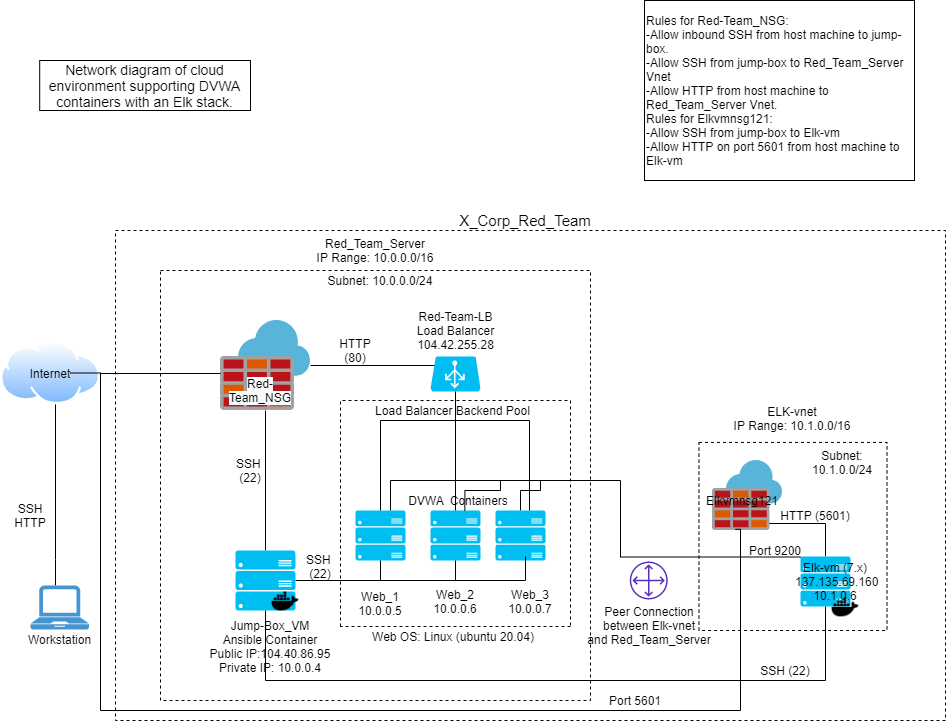

The diagram above was exported from draw.io. Its source (the exported page's mxGraphModel, read from the mxfile embedded in the PNG):
<mxGraphModel dx="868" dy="450" grid="1" gridSize="10" guides="1" tooltips="1" connect="1" arrows="1" fold="1" page="1" pageScale="1" pageWidth="1100" pageHeight="850" math="0" shadow="0">
  <root>
    <mxCell id="0" />
    <mxCell id="1" parent="0" />
    <mxCell id="LVY7-KXfHQ3T9bTWxuJc-5" value="" style="rounded=0;whiteSpace=wrap;html=1;dashed=1;" parent="1" vertex="1">
      <mxGeometry x="195" y="290" width="830" height="490" as="geometry" />
    </mxCell>
    <mxCell id="El8OPbZmLl--j9WTkF2s-1" value="" style="whiteSpace=wrap;html=1;aspect=fixed;dashed=1;" parent="1" vertex="1">
      <mxGeometry x="240" y="330" width="430" height="430" as="geometry" />
    </mxCell>
    <mxCell id="El8OPbZmLl--j9WTkF2s-2" value="" style="aspect=fixed;perimeter=ellipsePerimeter;html=1;align=center;shadow=0;dashed=0;spacingTop=3;image;image=img/lib/active_directory/internet_cloud.svg;" parent="1" vertex="1">
      <mxGeometry x="80" y="401.03000000000003" width="100" height="63" as="geometry" />
    </mxCell>
    <mxCell id="El8OPbZmLl--j9WTkF2s-37" value="" style="edgeStyle=orthogonalEdgeStyle;rounded=0;orthogonalLoop=1;jettySize=auto;html=1;endArrow=none;endFill=0;" parent="1" source="El8OPbZmLl--j9WTkF2s-4" edge="1">
      <mxGeometry relative="1" as="geometry">
        <mxPoint x="460" y="640" as="targetPoint" />
      </mxGeometry>
    </mxCell>
    <mxCell id="El8OPbZmLl--j9WTkF2s-4" value="" style="verticalLabelPosition=bottom;html=1;verticalAlign=top;align=center;strokeColor=none;fillColor=#00BEF2;shape=mxgraph.azure.server_rack;" parent="1" vertex="1">
      <mxGeometry x="435" y="570" width="50" height="50" as="geometry" />
    </mxCell>
    <mxCell id="LVY7-KXfHQ3T9bTWxuJc-20" style="edgeStyle=orthogonalEdgeStyle;rounded=0;orthogonalLoop=1;jettySize=auto;html=1;endArrow=none;endFill=0;" parent="1" source="El8OPbZmLl--j9WTkF2s-5" edge="1">
      <mxGeometry relative="1" as="geometry">
        <mxPoint x="620" y="540" as="targetPoint" />
      </mxGeometry>
    </mxCell>
    <mxCell id="El8OPbZmLl--j9WTkF2s-5" value="" style="verticalLabelPosition=bottom;html=1;verticalAlign=top;align=center;strokeColor=none;fillColor=#00BEF2;shape=mxgraph.azure.server_rack;" parent="1" vertex="1">
      <mxGeometry x="575" y="570" width="50" height="50" as="geometry" />
    </mxCell>
    <mxCell id="El8OPbZmLl--j9WTkF2s-38" style="edgeStyle=orthogonalEdgeStyle;rounded=0;orthogonalLoop=1;jettySize=auto;html=1;endArrow=none;endFill=0;" parent="1" source="El8OPbZmLl--j9WTkF2s-6" edge="1">
      <mxGeometry relative="1" as="geometry">
        <mxPoint x="535" y="640" as="targetPoint" />
      </mxGeometry>
    </mxCell>
    <mxCell id="El8OPbZmLl--j9WTkF2s-6" value="" style="verticalLabelPosition=bottom;html=1;verticalAlign=top;align=center;strokeColor=none;fillColor=#00BEF2;shape=mxgraph.azure.server_rack;" parent="1" vertex="1">
      <mxGeometry x="510" y="570" width="50" height="50" as="geometry" />
    </mxCell>
    <mxCell id="El8OPbZmLl--j9WTkF2s-32" value="" style="edgeStyle=orthogonalEdgeStyle;rounded=0;orthogonalLoop=1;jettySize=auto;html=1;" parent="1" source="El8OPbZmLl--j9WTkF2s-8" edge="1">
      <mxGeometry relative="1" as="geometry">
        <mxPoint x="528" y="425" as="targetPoint" />
      </mxGeometry>
    </mxCell>
    <mxCell id="El8OPbZmLl--j9WTkF2s-33" style="edgeStyle=orthogonalEdgeStyle;rounded=0;orthogonalLoop=1;jettySize=auto;html=1;endArrow=none;endFill=0;" parent="1" source="El8OPbZmLl--j9WTkF2s-8" target="El8OPbZmLl--j9WTkF2s-9" edge="1">
      <mxGeometry relative="1" as="geometry" />
    </mxCell>
    <mxCell id="El8OPbZmLl--j9WTkF2s-8" value="" style="aspect=fixed;html=1;points=[];align=center;image;fontSize=12;image=img/lib/mscae/Azure_Firewall.svg;" parent="1" vertex="1">
      <mxGeometry x="300" y="380" width="90" height="90" as="geometry" />
    </mxCell>
    <mxCell id="El8OPbZmLl--j9WTkF2s-35" value="" style="edgeStyle=orthogonalEdgeStyle;rounded=0;orthogonalLoop=1;jettySize=auto;html=1;endArrow=none;endFill=0;" parent="1" source="El8OPbZmLl--j9WTkF2s-9" edge="1">
      <mxGeometry relative="1" as="geometry">
        <mxPoint x="605" y="616" as="targetPoint" />
        <Array as="points">
          <mxPoint x="605" y="640" />
          <mxPoint x="605" y="616" />
        </Array>
      </mxGeometry>
    </mxCell>
    <mxCell id="El8OPbZmLl--j9WTkF2s-9" value="" style="verticalLabelPosition=bottom;html=1;verticalAlign=top;align=center;strokeColor=none;fillColor=#00BEF2;shape=mxgraph.azure.server_rack;" parent="1" vertex="1">
      <mxGeometry x="315" y="610" width="60" height="60" as="geometry" />
    </mxCell>
    <mxCell id="El8OPbZmLl--j9WTkF2s-39" value="" style="edgeStyle=orthogonalEdgeStyle;rounded=0;orthogonalLoop=1;jettySize=auto;html=1;endArrow=none;endFill=0;exitX=0.5;exitY=1;exitDx=0;exitDy=0;exitPerimeter=0;" parent="1" source="El8OPbZmLl--j9WTkF2s-11" target="El8OPbZmLl--j9WTkF2s-6" edge="1">
      <mxGeometry relative="1" as="geometry" />
    </mxCell>
    <mxCell id="El8OPbZmLl--j9WTkF2s-40" style="edgeStyle=orthogonalEdgeStyle;rounded=0;orthogonalLoop=1;jettySize=auto;html=1;endArrow=none;endFill=0;" parent="1" source="El8OPbZmLl--j9WTkF2s-11" target="El8OPbZmLl--j9WTkF2s-4" edge="1">
      <mxGeometry relative="1" as="geometry">
        <Array as="points">
          <mxPoint x="535" y="480" />
          <mxPoint x="460" y="480" />
        </Array>
      </mxGeometry>
    </mxCell>
    <mxCell id="El8OPbZmLl--j9WTkF2s-42" style="edgeStyle=orthogonalEdgeStyle;rounded=0;orthogonalLoop=1;jettySize=auto;html=1;endArrow=none;endFill=0;" parent="1" source="El8OPbZmLl--j9WTkF2s-11" edge="1">
      <mxGeometry relative="1" as="geometry">
        <mxPoint x="609" y="570" as="targetPoint" />
        <Array as="points">
          <mxPoint x="535" y="480" />
          <mxPoint x="609" y="480" />
        </Array>
      </mxGeometry>
    </mxCell>
    <mxCell id="El8OPbZmLl--j9WTkF2s-11" value="" style="verticalLabelPosition=bottom;html=1;verticalAlign=top;align=center;strokeColor=none;fillColor=#00BEF2;shape=mxgraph.azure.azure_load_balancer;" parent="1" vertex="1">
      <mxGeometry x="510" y="416.05" width="50" height="35" as="geometry" />
    </mxCell>
    <mxCell id="El8OPbZmLl--j9WTkF2s-45" style="edgeStyle=orthogonalEdgeStyle;rounded=0;orthogonalLoop=1;jettySize=auto;html=1;endArrow=none;endFill=0;" parent="1" source="El8OPbZmLl--j9WTkF2s-12" target="El8OPbZmLl--j9WTkF2s-2" edge="1">
      <mxGeometry relative="1" as="geometry">
        <Array as="points">
          <mxPoint x="135" y="618.98" />
          <mxPoint x="135" y="618.98" />
        </Array>
      </mxGeometry>
    </mxCell>
    <mxCell id="El8OPbZmLl--j9WTkF2s-12" value="" style="pointerEvents=1;shadow=0;dashed=0;html=1;strokeColor=none;fillColor=#4495D1;labelPosition=center;verticalLabelPosition=bottom;verticalAlign=top;align=center;outlineConnect=0;shape=mxgraph.veeam.laptop;" parent="1" vertex="1">
      <mxGeometry x="110" y="644.98" width="58.4" height="44" as="geometry" />
    </mxCell>
    <mxCell id="El8OPbZmLl--j9WTkF2s-14" value="Red_Team_Server&lt;br&gt;IP Range: 10.0.0.0/16" style="text;html=1;strokeColor=none;fillColor=none;align=center;verticalAlign=middle;whiteSpace=wrap;rounded=0;" parent="1" vertex="1">
      <mxGeometry x="360" y="300" width="190" height="20" as="geometry" />
    </mxCell>
    <mxCell id="El8OPbZmLl--j9WTkF2s-15" value="&lt;font style=&quot;font-size: 15px&quot;&gt;X_Corp_Red_Team&lt;/font&gt;" style="text;html=1;strokeColor=none;fillColor=none;align=center;verticalAlign=middle;whiteSpace=wrap;rounded=0;" parent="1" vertex="1">
      <mxGeometry x="585" y="270" width="40" height="20" as="geometry" />
    </mxCell>
    <mxCell id="El8OPbZmLl--j9WTkF2s-17" value="" style="shape=image;html=1;verticalAlign=top;verticalLabelPosition=bottom;labelBackgroundColor=#ffffff;imageAspect=0;aspect=fixed;image=https://cdn4.iconfinder.com/data/icons/logos-and-brands-1/512/97_Docker_logo_logos-128.png" parent="1" vertex="1">
      <mxGeometry x="350" y="646" width="30" height="30" as="geometry" />
    </mxCell>
    <mxCell id="El8OPbZmLl--j9WTkF2s-20" value="&lt;span style=&quot;color: rgb(0 , 0 , 0) ; font-family: &amp;#34;helvetica&amp;#34; ; font-size: 12px ; font-style: normal ; font-weight: 400 ; letter-spacing: normal ; text-indent: 0px ; text-transform: none ; word-spacing: 0px ; background-color: rgb(248 , 249 , 250) ; display: inline ; float: none&quot;&gt;Red-Team_NSG&lt;/span&gt;" style="text;whiteSpace=wrap;html=1;align=center;" parent="1" vertex="1">
      <mxGeometry x="315" y="430" width="50" height="30" as="geometry" />
    </mxCell>
    <mxCell id="El8OPbZmLl--j9WTkF2s-21" value="Web_1&lt;br&gt;10.0.0.5&lt;br&gt;" style="text;html=1;strokeColor=none;fillColor=none;align=center;verticalAlign=middle;whiteSpace=wrap;rounded=0;" parent="1" vertex="1">
      <mxGeometry x="400" y="636" width="120" height="54" as="geometry" />
    </mxCell>
    <mxCell id="El8OPbZmLl--j9WTkF2s-25" value="&lt;div&gt;&lt;span&gt;Jump-Box_VM&lt;/span&gt;&lt;/div&gt;&lt;div&gt;&lt;span&gt;Ansible Container&lt;/span&gt;&lt;/div&gt;&lt;div&gt;&lt;span&gt;Public IP:104.40.86.95&lt;/span&gt;&lt;/div&gt;&lt;div&gt;&lt;span&gt;Private IP: 10.0.0.4&lt;/span&gt;&lt;/div&gt;" style="text;html=1;strokeColor=none;fillColor=none;align=center;verticalAlign=middle;whiteSpace=wrap;rounded=0;" parent="1" vertex="1">
      <mxGeometry x="280" y="676" width="140" height="60" as="geometry" />
    </mxCell>
    <mxCell id="El8OPbZmLl--j9WTkF2s-26" value="Workstation" style="text;html=1;strokeColor=none;fillColor=none;align=center;verticalAlign=middle;whiteSpace=wrap;rounded=0;" parent="1" vertex="1">
      <mxGeometry x="90" y="688.98" width="99.2" height="20" as="geometry" />
    </mxCell>
    <mxCell id="LVY7-KXfHQ3T9bTWxuJc-2" style="edgeStyle=orthogonalEdgeStyle;rounded=0;orthogonalLoop=1;jettySize=auto;html=1;endArrow=none;endFill=0;" parent="1" edge="1">
      <mxGeometry relative="1" as="geometry">
        <mxPoint x="180" y="433" as="sourcePoint" />
        <mxPoint x="300" y="433" as="targetPoint" />
      </mxGeometry>
    </mxCell>
    <mxCell id="El8OPbZmLl--j9WTkF2s-27" value="Internet" style="text;html=1;strokeColor=none;fillColor=none;align=center;verticalAlign=middle;whiteSpace=wrap;rounded=0;" parent="1" vertex="1">
      <mxGeometry x="110" y="422.53000000000003" width="40" height="20" as="geometry" />
    </mxCell>
    <mxCell id="El8OPbZmLl--j9WTkF2s-28" value="Red-Team-LB&lt;br&gt;Load Balancer&lt;br&gt;104.42.255.28" style="text;html=1;strokeColor=none;fillColor=none;align=center;verticalAlign=middle;whiteSpace=wrap;rounded=0;" parent="1" vertex="1">
      <mxGeometry x="472.5" y="380" width="125" height="20" as="geometry" />
    </mxCell>
    <mxCell id="El8OPbZmLl--j9WTkF2s-29" value="Web_2&lt;br&gt;10.0.0.6" style="text;html=1;strokeColor=none;fillColor=none;align=center;verticalAlign=middle;whiteSpace=wrap;rounded=0;" parent="1" vertex="1">
      <mxGeometry x="495" y="636" width="80" height="50" as="geometry" />
    </mxCell>
    <mxCell id="El8OPbZmLl--j9WTkF2s-30" value="Web_3&lt;br&gt;10.0.0.7" style="text;html=1;strokeColor=none;fillColor=none;align=center;verticalAlign=middle;whiteSpace=wrap;rounded=0;" parent="1" vertex="1">
      <mxGeometry x="570" y="636" width="80" height="50" as="geometry" />
    </mxCell>
    <mxCell id="El8OPbZmLl--j9WTkF2s-46" value="HTTP (80)" style="text;html=1;strokeColor=none;fillColor=none;align=center;verticalAlign=middle;whiteSpace=wrap;rounded=0;" parent="1" vertex="1">
      <mxGeometry x="415" y="400" width="40" height="20" as="geometry" />
    </mxCell>
    <mxCell id="El8OPbZmLl--j9WTkF2s-47" value="SSH&amp;nbsp;&lt;br&gt;(22)" style="text;html=1;strokeColor=none;fillColor=none;align=center;verticalAlign=middle;whiteSpace=wrap;rounded=0;" parent="1" vertex="1">
      <mxGeometry x="310" y="520" width="40" height="20" as="geometry" />
    </mxCell>
    <mxCell id="El8OPbZmLl--j9WTkF2s-48" value="SSH&amp;nbsp;&lt;br&gt;(22)" style="text;html=1;strokeColor=none;fillColor=none;align=center;verticalAlign=middle;whiteSpace=wrap;rounded=0;" parent="1" vertex="1">
      <mxGeometry x="380" y="616" width="40" height="20" as="geometry" />
    </mxCell>
    <mxCell id="LVY7-KXfHQ3T9bTWxuJc-18" style="edgeStyle=orthogonalEdgeStyle;rounded=0;orthogonalLoop=1;jettySize=auto;html=1;endArrow=none;endFill=0;exitX=0.687;exitY=0.007;exitDx=0;exitDy=0;exitPerimeter=0;" parent="1" source="El8OPbZmLl--j9WTkF2s-6" edge="1">
      <mxGeometry relative="1" as="geometry">
        <mxPoint x="580" y="540" as="targetPoint" />
      </mxGeometry>
    </mxCell>
    <mxCell id="El8OPbZmLl--j9WTkF2s-49" value="DVWA&amp;nbsp; Containers" style="text;html=1;strokeColor=none;fillColor=none;align=center;verticalAlign=middle;whiteSpace=wrap;rounded=0;" parent="1" vertex="1">
      <mxGeometry x="477.5" y="550" width="120" height="20" as="geometry" />
    </mxCell>
    <mxCell id="El8OPbZmLl--j9WTkF2s-52" value="SSH&lt;br&gt;HTTP" style="text;html=1;strokeColor=none;fillColor=none;align=center;verticalAlign=middle;whiteSpace=wrap;rounded=0;" parent="1" vertex="1">
      <mxGeometry x="90" y="540" width="40" height="70" as="geometry" />
    </mxCell>
    <mxCell id="El8OPbZmLl--j9WTkF2s-54" value="" style="endArrow=none;html=1;entryX=1;entryY=1;entryDx=0;entryDy=0;rounded=0;dashed=1;" parent="1" target="El8OPbZmLl--j9WTkF2s-30" edge="1">
      <mxGeometry width="50" height="50" relative="1" as="geometry">
        <mxPoint x="420" y="686" as="sourcePoint" />
        <mxPoint x="390" y="550" as="targetPoint" />
        <Array as="points">
          <mxPoint x="420" y="460" />
          <mxPoint x="650" y="460" />
        </Array>
      </mxGeometry>
    </mxCell>
    <mxCell id="El8OPbZmLl--j9WTkF2s-57" value="" style="endArrow=none;html=1;exitX=1;exitY=1;exitDx=0;exitDy=0;dashed=1;" parent="1" source="El8OPbZmLl--j9WTkF2s-30" edge="1">
      <mxGeometry width="50" height="50" relative="1" as="geometry">
        <mxPoint x="340" y="600" as="sourcePoint" />
        <mxPoint x="420" y="686" as="targetPoint" />
      </mxGeometry>
    </mxCell>
    <mxCell id="El8OPbZmLl--j9WTkF2s-58" value="Load Balancer Backend Pool" style="text;html=1;strokeColor=none;fillColor=none;align=center;verticalAlign=middle;whiteSpace=wrap;rounded=0;" parent="1" vertex="1">
      <mxGeometry x="415" y="460" width="235" height="20" as="geometry" />
    </mxCell>
    <mxCell id="El8OPbZmLl--j9WTkF2s-59" value="Subnet: 10.0.0.0/24" style="text;html=1;strokeColor=none;fillColor=none;align=center;verticalAlign=middle;whiteSpace=wrap;rounded=0;" parent="1" vertex="1">
      <mxGeometry x="395" y="330" width="130" height="20" as="geometry" />
    </mxCell>
    <mxCell id="LVY7-KXfHQ3T9bTWxuJc-6" value="" style="whiteSpace=wrap;html=1;aspect=fixed;dashed=1;" parent="1" vertex="1">
      <mxGeometry x="778.48" y="501.96" width="188.04" height="188.04" as="geometry" />
    </mxCell>
    <mxCell id="LVY7-KXfHQ3T9bTWxuJc-25" style="edgeStyle=orthogonalEdgeStyle;rounded=0;orthogonalLoop=1;jettySize=auto;html=1;endArrow=none;endFill=0;entryX=0;entryY=0.9;entryDx=0;entryDy=0;entryPerimeter=0;" parent="1" source="LVY7-KXfHQ3T9bTWxuJc-7" target="LVY7-KXfHQ3T9bTWxuJc-9" edge="1">
      <mxGeometry relative="1" as="geometry">
        <Array as="points">
          <mxPoint x="905" y="583" />
        </Array>
      </mxGeometry>
    </mxCell>
    <mxCell id="LVY7-KXfHQ3T9bTWxuJc-7" value="" style="verticalLabelPosition=bottom;html=1;verticalAlign=top;align=center;strokeColor=none;fillColor=#00BEF2;shape=mxgraph.azure.server_rack;" parent="1" vertex="1">
      <mxGeometry x="880" y="616" width="50" height="50" as="geometry" />
    </mxCell>
    <mxCell id="LVY7-KXfHQ3T9bTWxuJc-9" value="" style="aspect=fixed;html=1;points=[];align=center;image;fontSize=12;image=img/lib/mscae/Azure_Firewall.svg;" parent="1" vertex="1">
      <mxGeometry x="792" y="520" width="70" height="70" as="geometry" />
    </mxCell>
    <mxCell id="LVY7-KXfHQ3T9bTWxuJc-10" value="ELK-vnet&lt;br&gt;IP Range: 10.1.0.0/16" style="text;html=1;strokeColor=none;fillColor=none;align=center;verticalAlign=middle;whiteSpace=wrap;rounded=0;" parent="1" vertex="1">
      <mxGeometry x="804" y="451.04999999999995" width="136" height="52.98" as="geometry" />
    </mxCell>
    <mxCell id="LVY7-KXfHQ3T9bTWxuJc-12" style="edgeStyle=orthogonalEdgeStyle;rounded=0;orthogonalLoop=1;jettySize=auto;html=1;entryX=0.5;entryY=1;entryDx=0;entryDy=0;entryPerimeter=0;endArrow=none;endFill=0;" parent="1" source="El8OPbZmLl--j9WTkF2s-9" target="LVY7-KXfHQ3T9bTWxuJc-7" edge="1">
      <mxGeometry relative="1" as="geometry">
        <Array as="points">
          <mxPoint x="345" y="740" />
          <mxPoint x="905" y="740" />
        </Array>
      </mxGeometry>
    </mxCell>
    <mxCell id="LVY7-KXfHQ3T9bTWxuJc-14" style="edgeStyle=orthogonalEdgeStyle;rounded=0;orthogonalLoop=1;jettySize=auto;html=1;endArrow=none;endFill=0;entryX=0.326;entryY=0.983;entryDx=0;entryDy=0;entryPerimeter=0;" parent="1" source="El8OPbZmLl--j9WTkF2s-27" target="LVY7-KXfHQ3T9bTWxuJc-9" edge="1">
      <mxGeometry relative="1" as="geometry">
        <mxPoint x="870" y="670" as="targetPoint" />
        <Array as="points">
          <mxPoint x="180" y="433" />
          <mxPoint x="180" y="770" />
          <mxPoint x="820" y="770" />
          <mxPoint x="820" y="589" />
        </Array>
      </mxGeometry>
    </mxCell>
    <mxCell id="LVY7-KXfHQ3T9bTWxuJc-16" style="edgeStyle=orthogonalEdgeStyle;rounded=0;orthogonalLoop=1;jettySize=auto;html=1;entryX=0.01;entryY=0.01;entryDx=0;entryDy=0;entryPerimeter=0;endArrow=none;endFill=0;" parent="1" target="LVY7-KXfHQ3T9bTWxuJc-7" edge="1">
      <mxGeometry relative="1" as="geometry">
        <mxPoint x="470" y="570" as="sourcePoint" />
        <Array as="points">
          <mxPoint x="470" y="570" />
          <mxPoint x="470" y="540" />
          <mxPoint x="700" y="540" />
          <mxPoint x="700" y="617" />
        </Array>
      </mxGeometry>
    </mxCell>
    <mxCell id="LVY7-KXfHQ3T9bTWxuJc-21" value="SSH (22)" style="text;html=1;strokeColor=none;fillColor=none;align=center;verticalAlign=middle;whiteSpace=wrap;rounded=0;" parent="1" vertex="1">
      <mxGeometry x="815" y="720" width="100" height="20" as="geometry" />
    </mxCell>
    <mxCell id="LVY7-KXfHQ3T9bTWxuJc-22" value="Port 9200" style="text;html=1;strokeColor=none;fillColor=none;align=center;verticalAlign=middle;whiteSpace=wrap;rounded=0;" parent="1" vertex="1">
      <mxGeometry x="815" y="600" width="80" height="20" as="geometry" />
    </mxCell>
    <mxCell id="LVY7-KXfHQ3T9bTWxuJc-23" value="Elk-vm (7.x)&lt;br&gt;&amp;nbsp;137.135.69.160&lt;br&gt;10.1.0.6" style="text;html=1;strokeColor=none;fillColor=none;align=center;verticalAlign=middle;whiteSpace=wrap;rounded=0;dashed=1;" parent="1" vertex="1">
      <mxGeometry x="860" y="616" width="110" height="50" as="geometry" />
    </mxCell>
    <mxCell id="LVY7-KXfHQ3T9bTWxuJc-26" value="HTTP (5601)" style="text;html=1;strokeColor=none;fillColor=none;align=center;verticalAlign=middle;whiteSpace=wrap;rounded=0;dashed=1;" parent="1" vertex="1">
      <mxGeometry x="850" y="565" width="90" height="20" as="geometry" />
    </mxCell>
    <mxCell id="LVY7-KXfHQ3T9bTWxuJc-28" value="Subnet: 10.1.0.0/24" style="text;html=1;strokeColor=none;fillColor=none;align=center;verticalAlign=middle;whiteSpace=wrap;rounded=0;dashed=1;" parent="1" vertex="1">
      <mxGeometry x="876.52" y="504.03000000000003" width="90" height="36.05" as="geometry" />
    </mxCell>
    <mxCell id="EjFLCD8hMBdpuPvUwJHe-3" value="Rules for Red-Team_NSG: &lt;br&gt;-Allow inbound SSH from host machine to jump-box.&amp;nbsp;&lt;br&gt;-Allow SSH from jump-box to Red_Team_Server Vnet&lt;br&gt;-Allow HTTP from host machine to Red_Team_Server Vnet.&lt;br&gt;Rules for Elkvmnsg121:&lt;br&gt;-Allow SSH from jump-box to Elk-vm&lt;br&gt;-Allow HTTP on port 5601 from host machine to Elk-vm" style="text;html=1;fillColor=none;align=left;verticalAlign=middle;whiteSpace=wrap;rounded=0;strokeColor=#000000;" parent="1" vertex="1">
      <mxGeometry x="724" y="60" width="270" height="180" as="geometry" />
    </mxCell>
    <mxCell id="EjFLCD8hMBdpuPvUwJHe-4" value="&lt;font style=&quot;font-size: 14px&quot;&gt;Network diagram of cloud environment supporting DVWA containers with an Elk stack.&lt;/font&gt;" style="text;html=1;fillColor=none;align=center;verticalAlign=middle;whiteSpace=wrap;rounded=0;strokeColor=#000000;" parent="1" vertex="1">
      <mxGeometry x="119.2" y="120" width="210.8" height="50" as="geometry" />
    </mxCell>
    <mxCell id="EjFLCD8hMBdpuPvUwJHe-5" value="Web OS: Linux (ubuntu 20.04)" style="text;html=1;strokeColor=none;fillColor=none;align=center;verticalAlign=middle;whiteSpace=wrap;rounded=0;" parent="1" vertex="1">
      <mxGeometry x="447.5" y="686" width="170" height="20" as="geometry" />
    </mxCell>
    <mxCell id="EjFLCD8hMBdpuPvUwJHe-6" value="" style="shape=image;html=1;verticalAlign=top;verticalLabelPosition=bottom;labelBackgroundColor=#ffffff;imageAspect=0;aspect=fixed;image=https://cdn4.iconfinder.com/data/icons/logos-and-brands-1/512/97_Docker_logo_logos-128.png" parent="1" vertex="1">
      <mxGeometry x="910" y="651.98" width="30" height="30" as="geometry" />
    </mxCell>
    <mxCell id="uDS6z5WB1gM-kG9mH2vF-1" value="Port 5601" style="text;html=1;strokeColor=none;fillColor=none;align=center;verticalAlign=middle;whiteSpace=wrap;rounded=0;" vertex="1" parent="1">
      <mxGeometry x="670" y="750" width="90" height="20" as="geometry" />
    </mxCell>
    <mxCell id="uDS6z5WB1gM-kG9mH2vF-2" value="" style="outlineConnect=0;fontColor=#232F3E;gradientColor=none;fillColor=#5A30B5;strokeColor=none;dashed=0;verticalLabelPosition=bottom;verticalAlign=top;align=center;html=1;fontSize=12;fontStyle=0;aspect=fixed;pointerEvents=1;shape=mxgraph.aws4.customer_gateway;" vertex="1" parent="1">
      <mxGeometry x="709.25" y="621" width="38" height="38" as="geometry" />
    </mxCell>
    <mxCell id="uDS6z5WB1gM-kG9mH2vF-3" value="Peer Connection&lt;br&gt;between Elk-vnet&lt;br&gt;and Red_Team_Server" style="text;html=1;strokeColor=none;fillColor=none;align=center;verticalAlign=middle;whiteSpace=wrap;rounded=0;" vertex="1" parent="1">
      <mxGeometry x="641.5" y="651.98" width="173.5" height="67" as="geometry" />
    </mxCell>
    <mxCell id="LVY7-KXfHQ3T9bTWxuJc-8" value="Elkvmnsg121" style="text;html=1;strokeColor=none;fillColor=none;align=center;verticalAlign=middle;whiteSpace=wrap;rounded=0;" parent="1" vertex="1">
      <mxGeometry x="777" y="550" width="90" height="20" as="geometry" />
    </mxCell>
  </root>
</mxGraphModel>